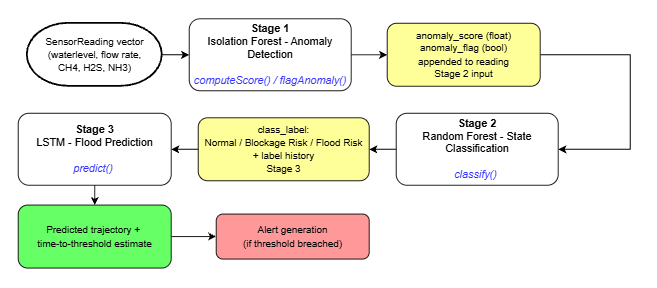

The diagram above was exported from draw.io. Its source (the exported page's mxGraphModel, read from the mxfile embedded in the PNG):
<mxGraphModel dx="916" dy="531" grid="1" gridSize="10" guides="1" tooltips="1" connect="1" arrows="1" fold="1" page="1" pageScale="1" pageWidth="850" pageHeight="1100" math="0" shadow="0">
  <root>
    <mxCell id="0" />
    <mxCell id="1" parent="0" />
    <mxCell id="ZSB1EFfxryuKA0aW9hnI-3" edge="1" parent="1" source="ZSB1EFfxryuKA0aW9hnI-1" style="edgeStyle=orthogonalEdgeStyle;rounded=0;orthogonalLoop=1;jettySize=auto;html=1;" target="ZSB1EFfxryuKA0aW9hnI-2" value="">
      <mxGeometry relative="1" as="geometry" />
    </mxCell>
    <mxCell id="ZSB1EFfxryuKA0aW9hnI-1" parent="1" style="strokeWidth=2;html=1;shape=mxgraph.flowchart.terminator;whiteSpace=wrap;" value="&lt;font style=&quot;font-size: 11px;&quot;&gt;SensorReading vector&lt;br&gt;(waterlevel, flow rate,&lt;br&gt;CH4, H2S, NH3)&lt;/font&gt;" vertex="1">
      <mxGeometry height="70" width="150" x="70" y="80" as="geometry" />
    </mxCell>
    <mxCell id="ZSB1EFfxryuKA0aW9hnI-9" edge="1" parent="1" source="ZSB1EFfxryuKA0aW9hnI-2" style="edgeStyle=orthogonalEdgeStyle;rounded=0;orthogonalLoop=1;jettySize=auto;html=1;" target="ZSB1EFfxryuKA0aW9hnI-4" value="">
      <mxGeometry relative="1" as="geometry" />
    </mxCell>
    <mxCell id="ZSB1EFfxryuKA0aW9hnI-2" parent="1" style="rounded=1;whiteSpace=wrap;html=1;" value="&lt;b&gt;Stage 1&lt;/b&gt;&lt;div&gt;&lt;div&gt;Isolation Forest - Anomaly Detection&lt;/div&gt;&lt;/div&gt;&lt;div&gt;&lt;br&gt;&lt;/div&gt;&lt;div&gt;&lt;i style=&quot;color: rgb(51, 51, 255);&quot;&gt;computeScore() / flagAnomaly()&lt;/i&gt;&lt;/div&gt;" vertex="1">
      <mxGeometry height="80" width="180" x="250" y="75" as="geometry" />
    </mxCell>
    <mxCell id="ZSB1EFfxryuKA0aW9hnI-16" edge="1" parent="1" source="ZSB1EFfxryuKA0aW9hnI-4" style="edgeStyle=orthogonalEdgeStyle;rounded=0;orthogonalLoop=1;jettySize=auto;html=1;entryX=1;entryY=0.5;entryDx=0;entryDy=0;" target="ZSB1EFfxryuKA0aW9hnI-5">
      <mxGeometry relative="1" as="geometry">
        <Array as="points">
          <mxPoint x="740" y="115" />
          <mxPoint x="740" y="220.06" />
        </Array>
        <mxPoint x="740" y="360" as="targetPoint" />
      </mxGeometry>
    </mxCell>
    <mxCell id="ZSB1EFfxryuKA0aW9hnI-4" parent="1" style="rounded=1;whiteSpace=wrap;html=1;fillColor=#FFFF99;" value="&lt;font style=&quot;font-size: 11px;&quot;&gt;anomaly_score (float)&lt;br&gt;anomaly_flag (bool)&lt;br&gt;appended to reading&lt;br&gt;Stage 2 input&lt;/font&gt;" vertex="1">
      <mxGeometry height="70" width="170" x="470" y="80" as="geometry" />
    </mxCell>
    <mxCell id="ZSB1EFfxryuKA0aW9hnI-11" edge="1" parent="1" source="ZSB1EFfxryuKA0aW9hnI-5" style="edgeStyle=orthogonalEdgeStyle;rounded=0;orthogonalLoop=1;jettySize=auto;html=1;" target="ZSB1EFfxryuKA0aW9hnI-6" value="">
      <mxGeometry relative="1" as="geometry" />
    </mxCell>
    <mxCell id="ZSB1EFfxryuKA0aW9hnI-5" parent="1" style="rounded=1;whiteSpace=wrap;html=1;movable=1;resizable=1;rotatable=1;deletable=1;editable=1;locked=0;connectable=1;" value="&lt;b&gt;Stage 2&lt;/b&gt;&lt;div&gt;&lt;div&gt;Random Forest - State Classification&lt;/div&gt;&lt;/div&gt;&lt;div&gt;&lt;br&gt;&lt;/div&gt;&lt;div&gt;&lt;i style=&quot;color: rgb(51, 51, 255);&quot;&gt;classify()&amp;nbsp;&lt;/i&gt;&lt;/div&gt;" vertex="1">
      <mxGeometry height="80" width="180" x="480" y="180" as="geometry" />
    </mxCell>
    <mxCell id="ZSB1EFfxryuKA0aW9hnI-14" edge="1" parent="1" source="ZSB1EFfxryuKA0aW9hnI-6" style="edgeStyle=orthogonalEdgeStyle;rounded=0;orthogonalLoop=1;jettySize=auto;html=1;" target="ZSB1EFfxryuKA0aW9hnI-12" value="">
      <mxGeometry relative="1" as="geometry" />
    </mxCell>
    <mxCell id="ZSB1EFfxryuKA0aW9hnI-6" parent="1" style="rounded=1;whiteSpace=wrap;html=1;fillColor=#FFFF99;movable=1;resizable=1;rotatable=1;deletable=1;editable=1;locked=0;connectable=1;" value="&lt;font style=&quot;font-size: 11px;&quot;&gt;class_label:&lt;br&gt;Normal / Blockage Risk / Flood Risk&lt;br&gt;+ label history&lt;br&gt;Stage 3&lt;/font&gt;" vertex="1">
      <mxGeometry height="70" width="190" x="260" y="185" as="geometry" />
    </mxCell>
    <mxCell id="ZSB1EFfxryuKA0aW9hnI-15" edge="1" parent="1" style="edgeStyle=orthogonalEdgeStyle;rounded=0;orthogonalLoop=1;jettySize=auto;html=1;" target="ZSB1EFfxryuKA0aW9hnI-13" value="">
      <mxGeometry relative="1" as="geometry">
        <mxPoint x="145" y="240" as="sourcePoint" />
      </mxGeometry>
    </mxCell>
    <mxCell id="ZSB1EFfxryuKA0aW9hnI-12" parent="1" style="rounded=1;whiteSpace=wrap;html=1;" value="&lt;b&gt;Stage 3&lt;/b&gt;&lt;div&gt;&lt;div&gt;LSTM - Flood Prediction&lt;/div&gt;&lt;/div&gt;&lt;div&gt;&lt;br&gt;&lt;/div&gt;&lt;div&gt;&lt;i style=&quot;color: rgb(51, 51, 255);&quot;&gt;predict()&amp;nbsp;&lt;/i&gt;&lt;/div&gt;" vertex="1">
      <mxGeometry height="80" width="170" x="60" y="180" as="geometry" />
    </mxCell>
    <mxCell id="ZSB1EFfxryuKA0aW9hnI-19" edge="1" parent="1" source="ZSB1EFfxryuKA0aW9hnI-13" style="edgeStyle=orthogonalEdgeStyle;rounded=0;orthogonalLoop=1;jettySize=auto;html=1;" target="ZSB1EFfxryuKA0aW9hnI-18" value="">
      <mxGeometry relative="1" as="geometry" />
    </mxCell>
    <mxCell id="ZSB1EFfxryuKA0aW9hnI-13" parent="1" style="rounded=1;whiteSpace=wrap;html=1;fillColor=#66FF66;" value="&lt;span style=&quot;font-size: 11px;&quot;&gt;Predicted trajectory +&amp;nbsp;&lt;br&gt;time-to-threshold estimate&lt;/span&gt;" vertex="1">
      <mxGeometry height="70" width="170" x="60" y="282" as="geometry" />
    </mxCell>
    <mxCell id="ZSB1EFfxryuKA0aW9hnI-18" parent="1" style="rounded=1;whiteSpace=wrap;html=1;fillColor=#FF9999;" value="&lt;span style=&quot;font-size: 11px;&quot;&gt;Alert generation&lt;br&gt;(if threshold breached)&lt;/span&gt;" vertex="1">
      <mxGeometry height="50" width="170" x="280" y="292" as="geometry" />
    </mxCell>
  </root>
</mxGraphModel>